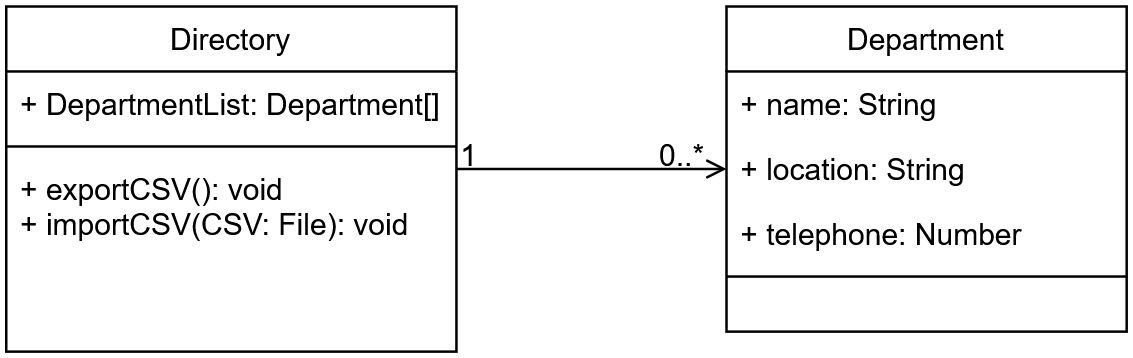

The diagram above was exported from draw.io. Its source (the exported page's mxGraphModel, read from the mxfile embedded in the PNG):
<mxGraphModel dx="611" dy="313" grid="1" gridSize="10" guides="1" tooltips="1" connect="1" arrows="1" fold="1" page="1" pageScale="1" pageWidth="827" pageHeight="1169" math="0" shadow="0">
  <root>
    <mxCell id="WIyWlLk6GJQsqaUBKTNV-0" />
    <mxCell id="WIyWlLk6GJQsqaUBKTNV-1" parent="WIyWlLk6GJQsqaUBKTNV-0" />
    <mxCell id="zkfFHV4jXpPFQw0GAbJ--0" value="Directory" style="swimlane;fontStyle=0;align=center;verticalAlign=top;childLayout=stackLayout;horizontal=1;startSize=26;horizontalStack=0;resizeParent=1;resizeLast=0;collapsible=1;marginBottom=0;rounded=0;shadow=0;strokeWidth=1;" parent="WIyWlLk6GJQsqaUBKTNV-1" vertex="1">
      <mxGeometry x="220" y="120" width="180" height="138" as="geometry">
        <mxRectangle x="230" y="140" width="160" height="26" as="alternateBounds" />
      </mxGeometry>
    </mxCell>
    <mxCell id="zkfFHV4jXpPFQw0GAbJ--1" value="+ DepartmentList: Department[]" style="text;align=left;verticalAlign=top;spacingLeft=4;spacingRight=4;overflow=hidden;rotatable=0;points=[[0,0.5],[1,0.5]];portConstraint=eastwest;" parent="zkfFHV4jXpPFQw0GAbJ--0" vertex="1">
      <mxGeometry y="26" width="180" height="26" as="geometry" />
    </mxCell>
    <mxCell id="zkfFHV4jXpPFQw0GAbJ--4" value="" style="line;html=1;strokeWidth=1;align=left;verticalAlign=middle;spacingTop=-1;spacingLeft=3;spacingRight=3;rotatable=0;labelPosition=right;points=[];portConstraint=eastwest;" parent="zkfFHV4jXpPFQw0GAbJ--0" vertex="1">
      <mxGeometry y="52" width="180" height="8" as="geometry" />
    </mxCell>
    <mxCell id="zkfFHV4jXpPFQw0GAbJ--5" value="+ exportCSV(): void&#10;+ importCSV(CSV: File): void" style="text;align=left;verticalAlign=top;spacingLeft=4;spacingRight=4;overflow=hidden;rotatable=0;points=[[0,0.5],[1,0.5]];portConstraint=eastwest;" parent="zkfFHV4jXpPFQw0GAbJ--0" vertex="1">
      <mxGeometry y="60" width="180" height="60" as="geometry" />
    </mxCell>
    <mxCell id="zkfFHV4jXpPFQw0GAbJ--17" value="Department" style="swimlane;fontStyle=0;align=center;verticalAlign=top;childLayout=stackLayout;horizontal=1;startSize=26;horizontalStack=0;resizeParent=1;resizeLast=0;collapsible=1;marginBottom=0;rounded=0;shadow=0;strokeWidth=1;" parent="WIyWlLk6GJQsqaUBKTNV-1" vertex="1">
      <mxGeometry x="508" y="120" width="160" height="130" as="geometry">
        <mxRectangle x="550" y="140" width="160" height="26" as="alternateBounds" />
      </mxGeometry>
    </mxCell>
    <mxCell id="zkfFHV4jXpPFQw0GAbJ--18" value="+ name: String" style="text;align=left;verticalAlign=top;spacingLeft=4;spacingRight=4;overflow=hidden;rotatable=0;points=[[0,0.5],[1,0.5]];portConstraint=eastwest;" parent="zkfFHV4jXpPFQw0GAbJ--17" vertex="1">
      <mxGeometry y="26" width="160" height="26" as="geometry" />
    </mxCell>
    <mxCell id="zkfFHV4jXpPFQw0GAbJ--19" value="+ location: String" style="text;align=left;verticalAlign=top;spacingLeft=4;spacingRight=4;overflow=hidden;rotatable=0;points=[[0,0.5],[1,0.5]];portConstraint=eastwest;rounded=0;shadow=0;html=0;" parent="zkfFHV4jXpPFQw0GAbJ--17" vertex="1">
      <mxGeometry y="52" width="160" height="26" as="geometry" />
    </mxCell>
    <mxCell id="zkfFHV4jXpPFQw0GAbJ--20" value="+ telephone: Number" style="text;align=left;verticalAlign=top;spacingLeft=4;spacingRight=4;overflow=hidden;rotatable=0;points=[[0,0.5],[1,0.5]];portConstraint=eastwest;rounded=0;shadow=0;html=0;" parent="zkfFHV4jXpPFQw0GAbJ--17" vertex="1">
      <mxGeometry y="78" width="160" height="26" as="geometry" />
    </mxCell>
    <mxCell id="zkfFHV4jXpPFQw0GAbJ--23" value="" style="line;html=1;strokeWidth=1;align=left;verticalAlign=middle;spacingTop=-1;spacingLeft=3;spacingRight=3;rotatable=0;labelPosition=right;points=[];portConstraint=eastwest;" parent="zkfFHV4jXpPFQw0GAbJ--17" vertex="1">
      <mxGeometry y="104" width="160" height="8" as="geometry" />
    </mxCell>
    <mxCell id="zkfFHV4jXpPFQw0GAbJ--26" value="" style="endArrow=open;shadow=0;strokeWidth=1;rounded=0;curved=0;endFill=1;edgeStyle=elbowEdgeStyle;elbow=vertical;" parent="WIyWlLk6GJQsqaUBKTNV-1" source="zkfFHV4jXpPFQw0GAbJ--0" target="zkfFHV4jXpPFQw0GAbJ--17" edge="1">
      <mxGeometry x="0.5" y="41" relative="1" as="geometry">
        <mxPoint x="380" y="192" as="sourcePoint" />
        <mxPoint x="540" y="192" as="targetPoint" />
        <mxPoint x="-40" y="32" as="offset" />
      </mxGeometry>
    </mxCell>
    <mxCell id="zkfFHV4jXpPFQw0GAbJ--27" value="1" style="resizable=0;align=left;verticalAlign=bottom;labelBackgroundColor=none;fontSize=12;" parent="zkfFHV4jXpPFQw0GAbJ--26" connectable="0" vertex="1">
      <mxGeometry x="-1" relative="1" as="geometry">
        <mxPoint y="4" as="offset" />
      </mxGeometry>
    </mxCell>
    <mxCell id="zkfFHV4jXpPFQw0GAbJ--28" value="0..*" style="resizable=0;align=right;verticalAlign=bottom;labelBackgroundColor=none;fontSize=12;" parent="zkfFHV4jXpPFQw0GAbJ--26" connectable="0" vertex="1">
      <mxGeometry x="1" relative="1" as="geometry">
        <mxPoint x="-7" y="4" as="offset" />
      </mxGeometry>
    </mxCell>
  </root>
</mxGraphModel>